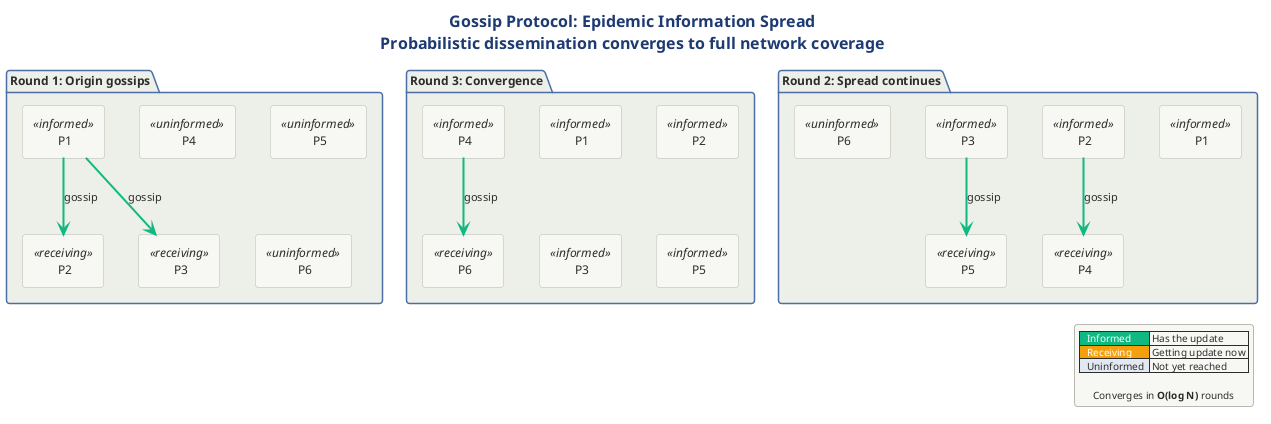

The diagram above was rendered by PlantUML. Its source (embedded in the PNG):
@startuml 10-gossip-protocol

!include ../../../../../../tooling/styles/plantuml/structural/package-diagram-style.iuml


title <b>Gossip Protocol: Epidemic Information Spread</b>\nProbabilistic dissemination converges to full network coverage

package "Round 1: Origin gossips" as R1 {
  rectangle " P1 " as r1_1 <<informed>>
  rectangle " P2 " as r1_2 <<receiving>>
  rectangle " P3 " as r1_3 <<receiving>>
  rectangle " P4 " as r1_4 <<uninformed>>
  rectangle " P5 " as r1_5 <<uninformed>>
  rectangle " P6 " as r1_6 <<uninformed>>

  r1_1 -[#10B981,bold]-> r1_2 : gossip
  r1_1 -[#10B981,bold]-> r1_3 : gossip
}

package "Round 2: Spread continues" as R2 {
  rectangle " P1 " as r2_1 <<informed>>
  rectangle " P2 " as r2_2 <<informed>>
  rectangle " P3 " as r2_3 <<informed>>
  rectangle " P4 " as r2_4 <<receiving>>
  rectangle " P5 " as r2_5 <<receiving>>
  rectangle " P6 " as r2_6 <<uninformed>>

  r2_2 -[#10B981,bold]-> r2_4 : gossip
  r2_3 -[#10B981,bold]-> r2_5 : gossip
}

package "Round 3: Convergence" as R3 {
  rectangle " P1 " as r3_1 <<informed>>
  rectangle " P2 " as r3_2 <<informed>>
  rectangle " P3 " as r3_3 <<informed>>
  rectangle " P4 " as r3_4 <<informed>>
  rectangle " P5 " as r3_5 <<informed>>
  rectangle " P6 " as r3_6 <<receiving>>

  r3_4 -[#10B981,bold]-> r3_6 : gossip
}

legend right
  |<#10B981> <color:#FFFFFF>  Informed  </color>| Has the update |
  |<#F59E0B> <color:#FFFFFF>  Receiving  </color>| Getting update now |
  |<#E2E8F0>   Uninformed  | Not yet reached |

  Converges in **O(log N)** rounds
end legend
@enduml